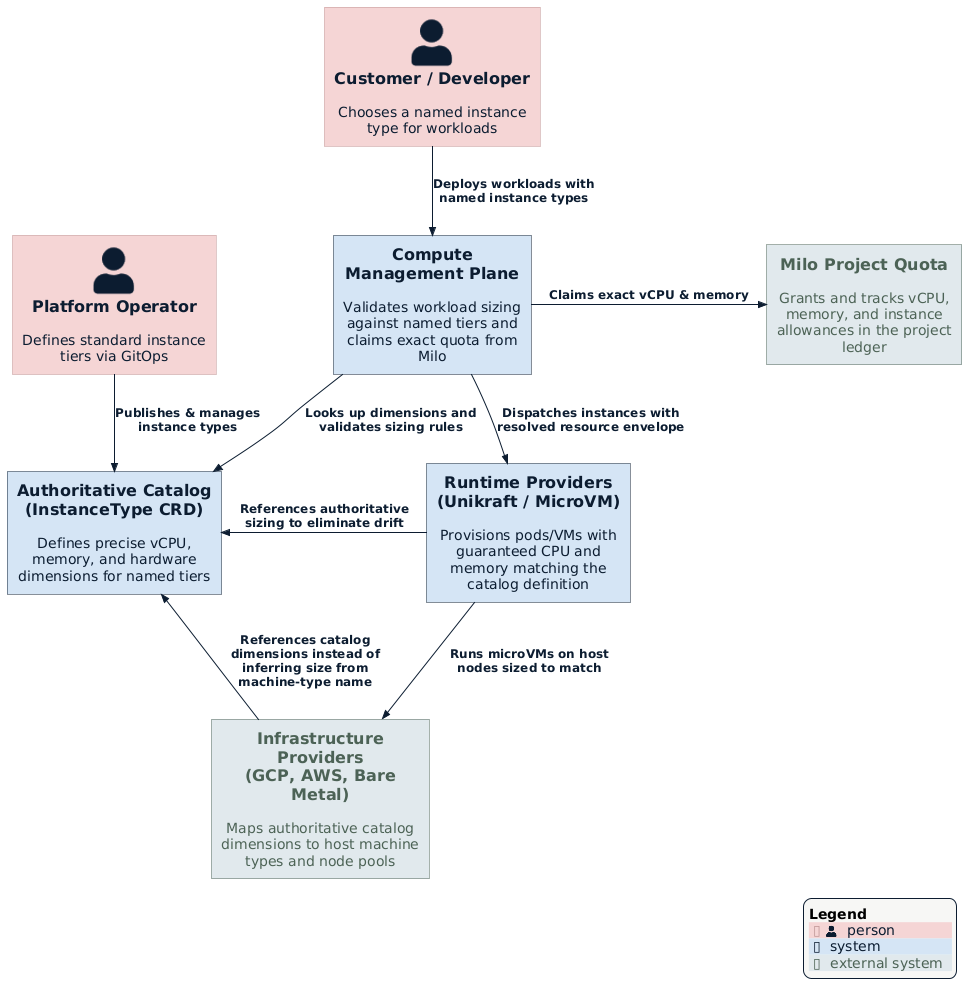

The diagram above was rendered by PlantUML. Its source (embedded in the PNG):
@startuml architecture-context
!$NEW_C4_STYLE = 1
!include https://raw.githubusercontent.com/plantuml-stdlib/C4-PlantUML/master/C4_Context.puml
!include https://raw.githubusercontent.com/datum-cloud/enhancements/main/enhancements/datum-theme.puml

Person(operator, "Platform Operator", "Defines standard instance tiers via GitOps")
Person(customer, "Customer / Developer", "Chooses a named instance type for workloads")

System(catalog, "Authoritative Catalog\n(InstanceType CRD)", "Defines precise vCPU, memory, and hardware dimensions for named tiers")

System(compute, "Compute Management Plane", "Validates workload sizing against named tiers and claims exact quota from Milo")

System_Ext(milo, "Milo Project Quota", "Grants and tracks vCPU, memory, and instance allowances in the project ledger")

System(provider, "Runtime Providers\n(Unikraft / MicroVM)", "Provisions pods/VMs with guaranteed CPU and memory matching the catalog definition")

System_Ext(infra, "Infrastructure Providers\n(GCP, AWS, Bare Metal)", "Maps authoritative catalog dimensions to host machine types and node pools")

Rel_D(operator, catalog, "Publishes & manages instance types")
Rel_D(customer, compute, "Deploys workloads with named instance types")
Rel_R(compute, catalog, "Looks up dimensions and validates sizing rules")
Rel_R(compute, milo, "Claims exact vCPU & memory")
Rel_D(compute, provider, "Dispatches instances with resolved resource envelope")
Rel_D(provider, infra, "Runs microVMs on host nodes sized to match")
Rel_L(provider, catalog, "References authoritative sizing to eliminate drift")
Rel_U(infra, catalog, "References catalog dimensions instead of inferring size from machine-type name")

SHOW_LEGEND()
@enduml